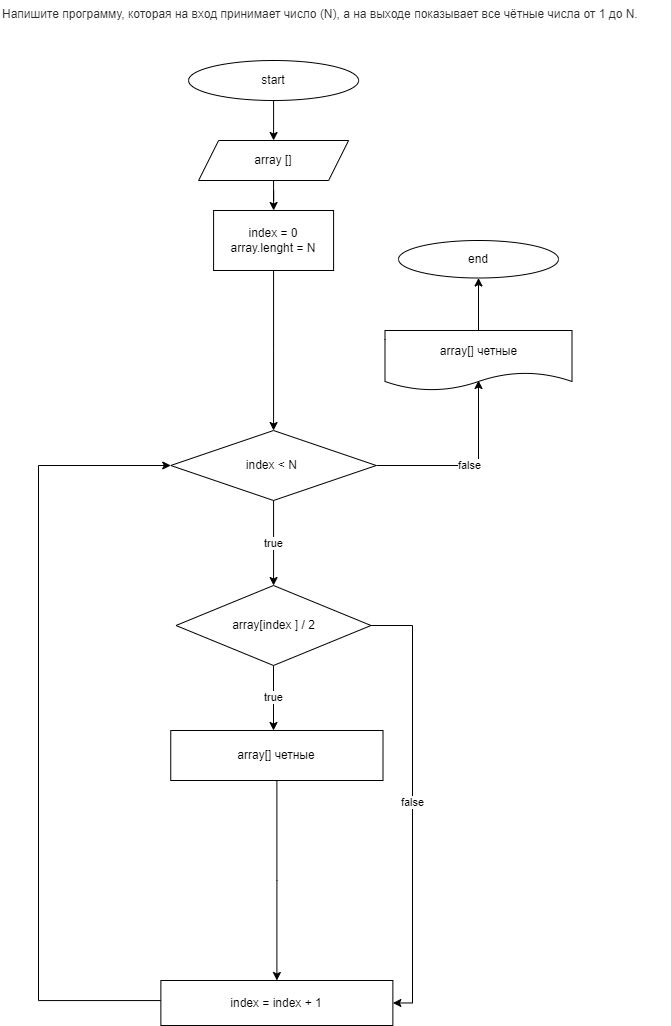

The diagram above was exported from draw.io. Its source (the exported page's mxGraphModel, read from the mxfile embedded in the PNG):
<mxGraphModel dx="112" dy="1483" grid="1" gridSize="10" guides="1" tooltips="1" connect="1" arrows="1" fold="1" page="1" pageScale="1" pageWidth="850" pageHeight="1100" math="0" shadow="0">
  <root>
    <mxCell id="0" />
    <mxCell id="1" parent="0" />
    <mxCell id="2" value="" style="edgeStyle=orthogonalEdgeStyle;rounded=0;orthogonalLoop=1;jettySize=auto;html=1;" parent="1" source="3" target="5" edge="1">
      <mxGeometry relative="1" as="geometry" />
    </mxCell>
    <mxCell id="3" value="start" style="ellipse;whiteSpace=wrap;html=1;" parent="1" vertex="1">
      <mxGeometry x="218.09" y="-1000" width="170" height="40" as="geometry" />
    </mxCell>
    <mxCell id="4" value="" style="edgeStyle=orthogonalEdgeStyle;rounded=0;orthogonalLoop=1;jettySize=auto;html=1;" parent="1" source="5" edge="1">
      <mxGeometry relative="1" as="geometry">
        <mxPoint x="303.12333333333333" y="-850" as="targetPoint" />
      </mxGeometry>
    </mxCell>
    <mxCell id="5" value="array []" style="shape=parallelogram;perimeter=parallelogramPerimeter;whiteSpace=wrap;html=1;fixedSize=1;" parent="1" vertex="1">
      <mxGeometry x="228.09" y="-920" width="150" height="40" as="geometry" />
    </mxCell>
    <mxCell id="115" value="" style="edgeStyle=orthogonalEdgeStyle;rounded=0;orthogonalLoop=1;jettySize=auto;html=1;" parent="1" source="116" target="119" edge="1">
      <mxGeometry relative="1" as="geometry" />
    </mxCell>
    <mxCell id="116" value="index = 0&lt;br&gt;array.lenght = N" style="whiteSpace=wrap;html=1;" parent="1" vertex="1">
      <mxGeometry x="243.08999999999997" y="-850" width="120" height="60" as="geometry" />
    </mxCell>
    <mxCell id="117" value="false" style="edgeStyle=orthogonalEdgeStyle;rounded=0;orthogonalLoop=1;jettySize=auto;html=1;" parent="1" source="119" edge="1">
      <mxGeometry relative="1" as="geometry">
        <mxPoint x="508" y="-680" as="targetPoint" />
      </mxGeometry>
    </mxCell>
    <mxCell id="118" value="true" style="edgeStyle=orthogonalEdgeStyle;rounded=0;orthogonalLoop=1;jettySize=auto;html=1;" parent="1" source="119" target="129" edge="1">
      <mxGeometry relative="1" as="geometry" />
    </mxCell>
    <mxCell id="119" value="index &amp;lt; N&amp;nbsp;" style="rhombus;whiteSpace=wrap;html=1;" parent="1" vertex="1">
      <mxGeometry x="200.24999999999997" y="-630" width="205.5" height="70" as="geometry" />
    </mxCell>
    <mxCell id="120" value="" style="edgeStyle=orthogonalEdgeStyle;rounded=0;orthogonalLoop=1;jettySize=auto;html=1;" parent="1" source="121" target="123" edge="1">
      <mxGeometry relative="1" as="geometry" />
    </mxCell>
    <mxCell id="121" value="array[] четные" style="whiteSpace=wrap;html=1;" parent="1" vertex="1">
      <mxGeometry x="200.24999999999986" y="-330" width="212.25" height="50" as="geometry" />
    </mxCell>
    <mxCell id="122" style="edgeStyle=orthogonalEdgeStyle;rounded=0;orthogonalLoop=1;jettySize=auto;html=1;entryX=0;entryY=0.5;entryDx=0;entryDy=0;" parent="1" source="123" target="119" edge="1">
      <mxGeometry relative="1" as="geometry">
        <Array as="points">
          <mxPoint x="67.99999999999997" y="-60" />
          <mxPoint x="67.99999999999997" y="-595" />
        </Array>
      </mxGeometry>
    </mxCell>
    <mxCell id="123" value="index = index + 1" style="whiteSpace=wrap;html=1;" parent="1" vertex="1">
      <mxGeometry x="190.37" y="-80" width="232" height="45" as="geometry" />
    </mxCell>
    <mxCell id="124" value="" style="edgeStyle=orthogonalEdgeStyle;rounded=0;orthogonalLoop=1;jettySize=auto;html=1;" parent="1" source="125" target="126" edge="1">
      <mxGeometry relative="1" as="geometry" />
    </mxCell>
    <mxCell id="125" value="array[] четные" style="shape=document;whiteSpace=wrap;html=1;boundedLbl=1;" parent="1" vertex="1">
      <mxGeometry x="414.5" y="-730" width="187" height="60" as="geometry" />
    </mxCell>
    <mxCell id="126" value="end" style="ellipse;whiteSpace=wrap;html=1;" parent="1" vertex="1">
      <mxGeometry x="428" y="-820" width="160" height="37.5" as="geometry" />
    </mxCell>
    <mxCell id="127" value="true" style="edgeStyle=orthogonalEdgeStyle;rounded=0;orthogonalLoop=1;jettySize=auto;html=1;entryX=0.5;entryY=0;entryDx=0;entryDy=0;entryPerimeter=0;" parent="1" source="129" edge="1">
      <mxGeometry relative="1" as="geometry">
        <mxPoint x="303" y="-329.9999999999998" as="targetPoint" />
      </mxGeometry>
    </mxCell>
    <mxCell id="128" value="false" style="edgeStyle=orthogonalEdgeStyle;rounded=0;orthogonalLoop=1;jettySize=auto;html=1;entryX=1;entryY=0.5;entryDx=0;entryDy=0;" parent="1" source="129" target="123" edge="1">
      <mxGeometry relative="1" as="geometry">
        <mxPoint x="603" y="-329.9999999999998" as="targetPoint" />
        <Array as="points">
          <mxPoint x="442" y="-435" />
          <mxPoint x="442" y="-58" />
        </Array>
      </mxGeometry>
    </mxCell>
    <mxCell id="129" value="array[index ] / 2" style="rhombus;whiteSpace=wrap;html=1;" parent="1" vertex="1">
      <mxGeometry x="205.49999999999997" y="-475" width="195" height="80" as="geometry" />
    </mxCell>
    <mxCell id="130" value="&lt;span style=&quot;color: rgb(44 , 45 , 48) ; font-family: &amp;#34;roboto&amp;#34; , &amp;#34;san francisco&amp;#34; , &amp;#34;helvetica neue&amp;#34; , &amp;#34;helvetica&amp;#34; , &amp;#34;arial&amp;#34; ; font-style: normal ; font-weight: 400 ; letter-spacing: normal ; text-indent: 0px ; text-transform: none ; word-spacing: 0px ; background-color: rgb(255 , 255 , 255) ; display: inline ; float: none&quot;&gt;&lt;font style=&quot;font-size: 12px&quot;&gt;Напишите программу, которая на вход принимает число (N), а на выходе показывает все чётные числа от 1 до N.&lt;/font&gt;&lt;/span&gt;" style="text;whiteSpace=wrap;html=1;" vertex="1" parent="1">
      <mxGeometry x="30" y="-1060" width="670" height="50" as="geometry" />
    </mxCell>
  </root>
</mxGraphModel>